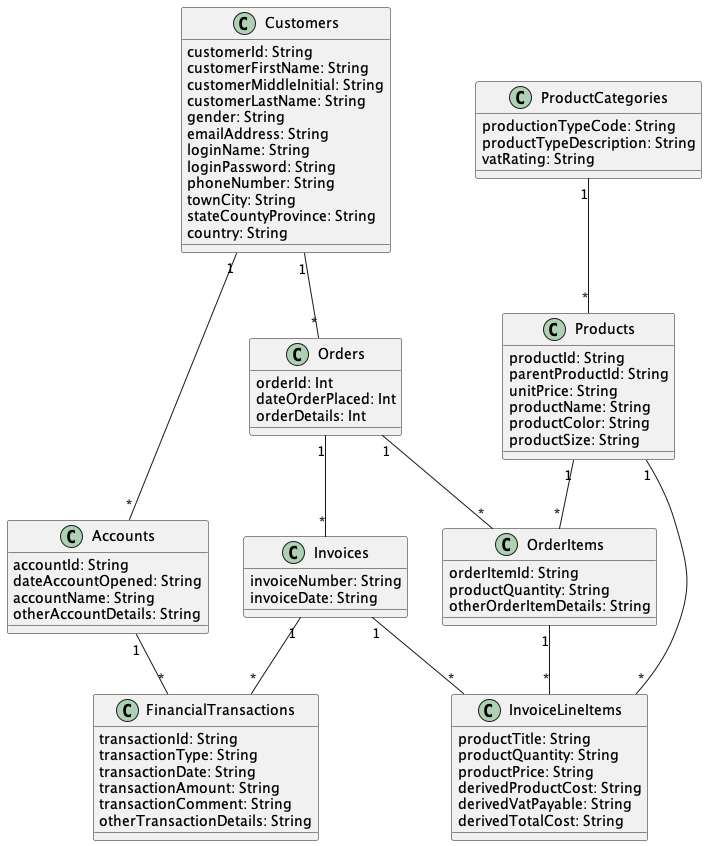

The diagram above was rendered by PlantUML. Its source (embedded in the PNG):
@startuml "CustomersAndInvoices"


class Customers{
  customerId: String
  customerFirstName: String
  customerMiddleInitial: String
  customerLastName: String
  gender: String
  emailAddress: String
  loginName: String
  loginPassword: String
  phoneNumber: String
  townCity: String
  stateCountyProvince: String
  country: String
}

class Orders{
  orderId: Int
  dateOrderPlaced: Int
  orderDetails: Int
}

class Invoices{
  invoiceNumber: String
  invoiceDate: String
}

class Accounts{
  accountId: String
  dateAccountOpened: String
  accountName: String
  otherAccountDetails: String
}

class ProductCategories{
  productionTypeCode: String
  productTypeDescription: String
  vatRating: String
}

class Products{
  productId: String
  parentProductId: String
  unitPrice: String
  productName: String
  productColor: String
  productSize: String
}

class FinancialTransactions{
  transactionId: String
  transactionType: String
  transactionDate: String
  transactionAmount: String
  transactionComment: String
  otherTransactionDetails: String
}

class OrderItems{
  orderItemId: String
  productQuantity: String
  otherOrderItemDetails: String
}

class InvoiceLineItems{
  productTitle: String
  productQuantity: String
  productPrice: String
  derivedProductCost: String
  derivedVatPayable: String
  derivedTotalCost: String
}



Customers "1" -- "*" Accounts

Customers "1" -- "*" Orders

Orders "1" -- "*" OrderItems

Orders "1" -- "*" Invoices

Invoices "1" -- "*" FinancialTransactions

Invoices "1" -- "*" InvoiceLineItems

Accounts "1" -- "*" FinancialTransactions

ProductCategories "1" -- "*" Products

Products "1" -- "*" OrderItems

Products "1" -- "*" InvoiceLineItems

OrderItems "1" -- "*" InvoiceLineItems


@enduml